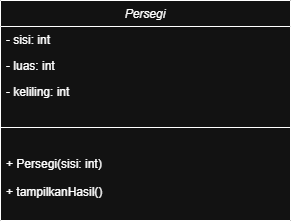

The diagram above was exported from draw.io. Its source (the exported page's mxGraphModel, read from the mxfile embedded in the PNG):
<mxGraphModel dx="872" dy="465" grid="1" gridSize="10" guides="1" tooltips="1" connect="1" arrows="1" fold="1" page="1" pageScale="1" pageWidth="827" pageHeight="1169" math="0" shadow="0">
  <root>
    <mxCell id="WIyWlLk6GJQsqaUBKTNV-0" />
    <mxCell id="WIyWlLk6GJQsqaUBKTNV-1" parent="WIyWlLk6GJQsqaUBKTNV-0" />
    <mxCell id="zkfFHV4jXpPFQw0GAbJ--0" parent="WIyWlLk6GJQsqaUBKTNV-1" style="swimlane;fontStyle=2;align=center;verticalAlign=top;childLayout=stackLayout;horizontal=1;startSize=26;horizontalStack=0;resizeParent=1;resizeLast=0;collapsible=1;marginBottom=0;rounded=0;shadow=0;strokeWidth=1;" value="Persegi" vertex="1">
      <mxGeometry height="220" width="290" x="220" y="120" as="geometry">
        <mxRectangle height="26" width="160" x="220" y="120" as="alternateBounds" />
      </mxGeometry>
    </mxCell>
    <mxCell id="zkfFHV4jXpPFQw0GAbJ--1" parent="zkfFHV4jXpPFQw0GAbJ--0" style="text;align=left;verticalAlign=top;spacingLeft=4;spacingRight=4;overflow=hidden;rotatable=0;points=[[0,0.5],[1,0.5]];portConstraint=eastwest;" value="- sisi: int" vertex="1">
      <mxGeometry height="26" width="290" y="26" as="geometry" />
    </mxCell>
    <mxCell id="zkfFHV4jXpPFQw0GAbJ--2" parent="zkfFHV4jXpPFQw0GAbJ--0" style="text;align=left;verticalAlign=top;spacingLeft=4;spacingRight=4;overflow=hidden;rotatable=0;points=[[0,0.5],[1,0.5]];portConstraint=eastwest;rounded=0;shadow=0;html=0;" value="- luas: int" vertex="1">
      <mxGeometry height="26" width="290" y="52" as="geometry" />
    </mxCell>
    <mxCell id="zkfFHV4jXpPFQw0GAbJ--3" parent="zkfFHV4jXpPFQw0GAbJ--0" style="text;align=left;verticalAlign=top;spacingLeft=4;spacingRight=4;overflow=hidden;rotatable=0;points=[[0,0.5],[1,0.5]];portConstraint=eastwest;rounded=0;shadow=0;html=0;" value="- keliling: int" vertex="1">
      <mxGeometry height="26" width="290" y="78" as="geometry" />
    </mxCell>
    <mxCell id="zkfFHV4jXpPFQw0GAbJ--4" parent="zkfFHV4jXpPFQw0GAbJ--0" style="line;html=1;strokeWidth=1;align=left;verticalAlign=middle;spacingTop=-1;spacingLeft=3;spacingRight=3;rotatable=0;labelPosition=right;points=[];portConstraint=eastwest;" value="" vertex="1">
      <mxGeometry height="46" width="290" y="104" as="geometry" />
    </mxCell>
    <mxCell id="zkfFHV4jXpPFQw0GAbJ--5" parent="zkfFHV4jXpPFQw0GAbJ--0" style="text;align=left;verticalAlign=top;spacingLeft=4;spacingRight=4;overflow=hidden;rotatable=0;points=[[0,0.5],[1,0.5]];portConstraint=eastwest;" value="+ Persegi(sisi: int)" vertex="1">
      <mxGeometry height="28" width="290" y="150" as="geometry" />
    </mxCell>
    <mxCell id="mcVFyBIZcmgzljuRXlEs-2" parent="zkfFHV4jXpPFQw0GAbJ--0" style="text;align=left;verticalAlign=top;spacingLeft=4;spacingRight=4;overflow=hidden;rotatable=0;points=[[0,0.5],[1,0.5]];portConstraint=eastwest;" value="+ tampilkanHasil()" vertex="1">
      <mxGeometry height="28" width="290" y="178" as="geometry" />
    </mxCell>
  </root>
</mxGraphModel>